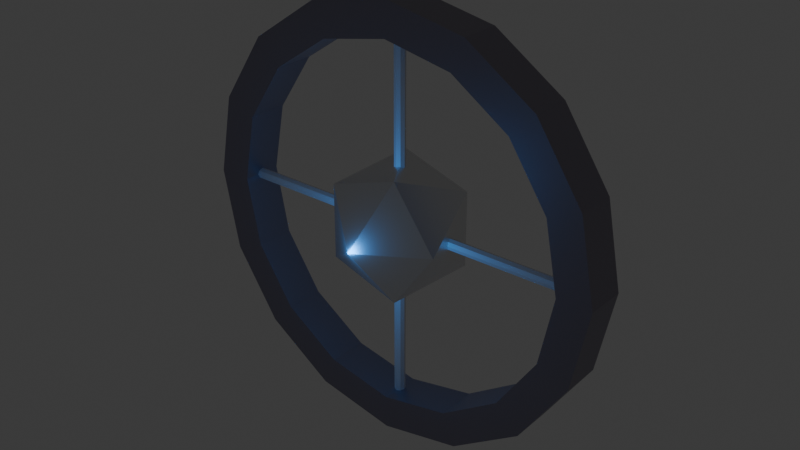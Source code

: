 # Source: decoy.blend  (saved by Blender 4.2.66; exported with 4.5.12 LTS)
import bpy
from mathutils import Matrix  # noqa: F401  (used for matrix-valued properties, if any)

bpy.ops.wm.read_factory_settings(use_empty=True)
scene = bpy.context.scene
scene.name = 'Scene'

# ---- collections
col_collection = bpy.data.collections.new('Collection'); scene.collection.children.link(col_collection)

# ---- materials (node trees are filled in below, after node groups)
mat_material_001 = bpy.data.materials.new('Material.001')
mat_material_002 = bpy.data.materials.new('Material.002')
mat_material_003 = bpy.data.materials.new('Material.003')

# ---- material node trees
mat_material_001.use_nodes = True; mat_material_001.node_tree.nodes.clear()
_N = mat_material_001.node_tree.nodes; _L = mat_material_001.node_tree.links
n0 = _N.new('ShaderNodeBsdfPrincipled'); n0.name = 'Principled BSDF'; n0.location = (10, 300)
n0.inputs[0].default_value = (0.3062, 0.2849, 0.3456, 1.0)
n0.inputs[1].default_value = 0.7818
n0.inputs[2].default_value = 0.4273
n1 = _N.new('ShaderNodeOutputMaterial'); n1.name = 'Material Output'; n1.location = (300, 300)
_L.new(n0.outputs[0], n1.inputs[0])
n1.is_active_output = True
mat_material_002.use_nodes = True; mat_material_002.node_tree.nodes.clear()
_N = mat_material_002.node_tree.nodes; _L = mat_material_002.node_tree.links
n0 = _N.new('ShaderNodeBsdfPrincipled'); n0.name = 'Principled BSDF'; n0.location = (10, 300)
n0.inputs[1].default_value = 1.0
n0.inputs[2].default_value = 0.3591
n1 = _N.new('ShaderNodeOutputMaterial'); n1.name = 'Material Output'; n1.location = (300, 300)
_L.new(n0.outputs[0], n1.inputs[0])
n1.is_active_output = True
mat_material_003.use_nodes = True; mat_material_003.node_tree.nodes.clear()
_N = mat_material_003.node_tree.nodes; _L = mat_material_003.node_tree.links
n0 = _N.new('ShaderNodeBsdfPrincipled'); n0.name = 'Principled BSDF'; n0.location = (10, 300)
n0.inputs[1].default_value = 0.2773
n0.inputs[2].default_value = 0.7364
n1 = _N.new('ShaderNodeOutputMaterial'); n1.name = 'Material Output'; n1.location = (300, 300)
_L.new(n0.outputs[0], n1.inputs[0])
n1.is_active_output = True

# ---- world
world_world = bpy.data.worlds.new('World'); scene.world = world_world
world_world.use_nodes = True; world_world.node_tree.nodes.clear()
_N = world_world.node_tree.nodes; _L = world_world.node_tree.links
n0 = _N.new('ShaderNodeOutputWorld'); n0.name = 'World Output'; n0.location = (300, 300)
n1 = _N.new('ShaderNodeBackground'); n1.name = 'Background'; n1.location = (10, 300)
n1.inputs[0].default_value = (0.05088, 0.05088, 0.05088, 1.0)
_L.new(n1.outputs[0], n0.inputs[0])
n0.is_active_output = True
world_world.color = (0.05088, 0.05088, 0.05088)
world_world.sun_shadow_jitter_overblur = 0.0

# ---- lights
light_point = bpy.data.lights.new('Point', 'POINT')
light_point.color = (0.04389, 0.3496, 1.0)
light_point.use_shadow = False
light_point.energy = 5.0
light_point.shadow_soft_size = 0.1

# ---- meshes
me_cylinder = bpy.data.meshes.new('Cylinder')
me_cylinder.from_pydata([(0.0, 1.0, -1.0), (0.0, 1.0, 1.0), (0.3827, 0.9239, -1.0), (0.3827, 0.9239, 1.0), (0.7071, 0.7071, -1.0), (0.7071, 0.7071, 1.0), (0.9239, 0.3827, -1.0), (0.9239, 0.3827, 1.0), (1.0, 0.0, -1.0), (1.0, 0.0, 1.0), (0.9239, -0.3827, -1.0), (0.9239, -0.3827, 1.0), (0.7071, -0.7071, -1.0), (0.7071, -0.7071, 1.0), (0.3827, -0.9239, -1.0), (0.3827, -0.9239, 1.0), (0.0, -1.0, -1.0), (0.0, -1.0, 1.0), (-0.3827, -0.9239, -1.0), (-0.3827, -0.9239, 1.0), (-0.7071, -0.7071, -1.0), (-0.7071, -0.7071, 1.0), (-0.9239, -0.3827, -1.0), (-0.9239, -0.3827, 1.0), (-1.0, 0.0, -1.0), (-1.0, 0.0, 1.0), (-0.9239, 0.3827, -1.0), (-0.9239, 0.3827, 1.0), (-0.7071, 0.7071, -1.0), (-0.7071, 0.7071, 1.0), (-0.3827, 0.9239, -1.0), (-0.3827, 0.9239, 1.0), (0.0, 0.84, -1.0), (0.0, 0.84, 1.0), (0.3215, 0.7761, -1.0), (0.3215, 0.7761, 1.0), (0.594, 0.594, -1.0), (0.594, 0.594, 1.0), (0.7761, 0.3215, -1.0), (0.7761, 0.3215, 1.0), (0.84, 0.0, -1.0), (0.84, 0.0, 1.0), (0.7761, -0.3215, -1.0), (0.7761, -0.3215, 1.0), (0.594, -0.594, -1.0), (0.594, -0.594, 1.0), (0.3215, -0.7761, -1.0), (0.3215, -0.7761, 1.0), (0.0, -0.84, -1.0), (0.0, -0.84, 1.0), (-0.3215, -0.7761, -1.0), (-0.3215, -0.7761, 1.0), (-0.594, -0.594, -1.0), (-0.594, -0.594, 1.0), (-0.7761, -0.3215, -1.0), (-0.7761, -0.3215, 1.0), (-0.84, 0.0, -1.0), (-0.84, 0.0, 1.0), (-0.7761, 0.3215, -1.0), (-0.7761, 0.3215, 1.0), (-0.594, 0.594, -1.0), (-0.594, 0.594, 1.0), (-0.3215, 0.7761, -1.0), (-0.3215, 0.7761, 1.0)], [], [(0, 1, 3, 2), (2, 3, 5, 4), (4, 5, 7, 6), (6, 7, 9, 8), (8, 9, 11, 10), (10, 11, 13, 12), (12, 13, 15, 14), (14, 15, 17, 16), (16, 17, 19, 18), (18, 19, 21, 20), (20, 21, 23, 22), (22, 23, 25, 24), (24, 25, 27, 26), (26, 27, 29, 28), (28, 29, 31, 30), (30, 31, 1, 0), (32, 34, 35, 33), (34, 36, 37, 35), (36, 38, 39, 37), (38, 40, 41, 39), (40, 42, 43, 41), (42, 44, 45, 43), (44, 46, 47, 45), (46, 48, 49, 47), (48, 50, 51, 49), (50, 52, 53, 51), (52, 54, 55, 53), (54, 56, 57, 55), (56, 58, 59, 57), (58, 60, 61, 59), (60, 62, 63, 61), (62, 32, 33, 63), (0, 2, 34, 32), (3, 1, 33, 35), (2, 4, 36, 34), (5, 3, 35, 37), (4, 6, 38, 36), (7, 5, 37, 39), (6, 8, 40, 38), (9, 7, 39, 41), (8, 10, 42, 40), (11, 9, 41, 43), (10, 12, 44, 42), (13, 11, 43, 45), (12, 14, 46, 44), (15, 13, 45, 47), (14, 16, 48, 46), (17, 15, 47, 49), (16, 18, 50, 48), (19, 17, 49, 51), (18, 20, 52, 50), (21, 19, 51, 53), (20, 22, 54, 52), (23, 21, 53, 55), (22, 24, 56, 54), (25, 23, 55, 57), (24, 26, 58, 56), (27, 25, 57, 59), (26, 28, 60, 58), (29, 27, 59, 61), (28, 30, 62, 60), (31, 29, 61, 63), (30, 0, 32, 62), (1, 31, 63, 33)])
_uv = me_cylinder.uv_layers.new(name='UVMap')
_uv.uv.foreach_set('vector', [1.0, 0.0, 1.0, 1.0, 0.9375, 1.0, 0.9375, 0.0, 0.9375, 0.0, 0.9375, 1.0, 0.875, 1.0, 0.875, 0.0, 0.875, 0.0, 0.875, 1.0, 0.8125, 1.0, 0.8125, 0.0, 0.8125, 0.0, 0.8125, 1.0, 0.75, 1.0, 0.75, 0.0, 0.75, 0.0, 0.75, 1.0, 0.6875, 1.0, 0.6875, 0.0, 0.6875, 0.0, 0.6875, 1.0, 0.625, 1.0, 0.625, 0.0, 0.625, 0.0, 0.625, 1.0, 0.5625, 1.0, 0.5625, 0.0, 0.5625, 0.0, 0.5625, 1.0, 0.5, 1.0, 0.5, 0.0, 0.5, 0.0, 0.5, 1.0, 0.4375, 1.0, 0.4375, 0.0, 0.4375, 0.0, 0.4375, 1.0, 0.375, 1.0, 0.375, 0.0, 0.375, 0.0, 0.375, 1.0, 0.3125, 1.0, 0.3125, 0.0, 0.3125, 0.0, 0.3125, 1.0, 0.25, 1.0, 0.25, 0.0, 0.25, 0.0, 0.25, 1.0, 0.1875, 1.0, 0.1875, 0.0, 0.1875, 0.0, 0.1875, 1.0, 0.125, 1.0, 0.125, 0.0, 0.125, 0.0, 0.125, 1.0, 0.0625, 1.0, 0.0625, 0.0, 0.0625, 0.0, 0.0625, 1.0, 0.0, 1.0, 0.0, 0.0, 1.0, 0.0, 0.9375, 0.0, 0.9375, 1.0, 1.0, 1.0, 0.9375, 0.0, 0.875, 0.0, 0.875, 1.0, 0.9375, 1.0, 0.875, 0.0, 0.8125, 0.0, 0.8125, 1.0, 0.875, 1.0, 0.8125, 0.0, 0.75, 0.0, 0.75, 1.0, 0.8125, 1.0, 0.75, 0.0, 0.6875, 0.0, 0.6875, 1.0, 0.75, 1.0, 0.6875, 0.0, 0.625, 0.0, 0.625, 1.0, 0.6875, 1.0, 0.625, 0.0, 0.5625, 0.0, 0.5625, 1.0, 0.625, 1.0, 0.5625, 0.0, 0.5, 0.0, 0.5, 1.0, 0.5625, 1.0, 0.5, 0.0, 0.4375, 0.0, 0.4375, 1.0, 0.5, 1.0, 0.4375, 0.0, 0.375, 0.0, 0.375, 1.0, 0.4375, 1.0, 0.375, 0.0, 0.3125, 0.0, 0.3125, 1.0, 0.375, 1.0, 0.3125, 0.0, 0.25, 0.0, 0.25, 1.0, 0.3125, 1.0, 0.25, 0.0, 0.1875, 0.0, 0.1875, 1.0, 0.25, 1.0, 0.1875, 0.0, 0.125, 0.0, 0.125, 1.0, 0.1875, 1.0, 0.125, 0.0, 0.0625, 0.0, 0.0625, 1.0, 0.125, 1.0, 0.0625, 0.0, 0.0, 0.0, 0.0, 1.0, 0.0625, 1.0, 1.0, 0.0, 0.9375, 0.0, 0.9375, 0.0, 1.0, 0.0, 0.9375, 1.0, 1.0, 1.0, 1.0, 1.0, 0.9375, 1.0, 0.9375, 0.0, 0.875, 0.0, 0.875, 0.0, 0.9375, 0.0, 0.875, 1.0, 0.9375, 1.0, 0.9375, 1.0, 0.875, 1.0, 0.875, 0.0, 0.8125, 0.0, 0.8125, 0.0, 0.875, 0.0, 0.8125, 1.0, 0.875, 1.0, 0.875, 1.0, 0.8125, 1.0, 0.8125, 0.0, 0.75, 0.0, 0.75, 0.0, 0.8125, 0.0, 0.75, 1.0, 0.8125, 1.0, 0.8125, 1.0, 0.75, 1.0, 0.75, 0.0, 0.6875, 0.0, 0.6875, 0.0, 0.75, 0.0, 0.6875, 1.0, 0.75, 1.0, 0.75, 1.0, 0.6875, 1.0, 0.6875, 0.0, 0.625, 0.0, 0.625, 0.0, 0.6875, 0.0, 0.625, 1.0, 0.6875, 1.0, 0.6875, 1.0, 0.625, 1.0, 0.625, 0.0, 0.5625, 0.0, 0.5625, 0.0, 0.625, 0.0, 0.5625, 1.0, 0.625, 1.0, 0.625, 1.0, 0.5625, 1.0, 0.5625, 0.0, 0.5, 0.0, 0.5, 0.0, 0.5625, 0.0, 0.5, 1.0, 0.5625, 1.0, 0.5625, 1.0, 0.5, 1.0, 0.5, 0.0, 0.4375, 0.0, 0.4375, 0.0, 0.5, 0.0, 0.4375, 1.0, 0.5, 1.0, 0.5, 1.0, 0.4375, 1.0, 0.4375, 0.0, 0.375, 0.0, 0.375, 0.0, 0.4375, 0.0, 0.375, 1.0, 0.4375, 1.0, 0.4375, 1.0, 0.375, 1.0, 0.375, 0.0, 0.3125, 0.0, 0.3125, 0.0, 0.375, 0.0, 0.3125, 1.0, 0.375, 1.0, 0.375, 1.0, 0.3125, 1.0, 0.3125, 0.0, 0.25, 0.0, 0.25, 0.0, 0.3125, 0.0, 0.25, 1.0, 0.3125, 1.0, 0.3125, 1.0, 0.25, 1.0, 0.25, 0.0, 0.1875, 0.0, 0.1875, 0.0, 0.25, 0.0, 0.1875, 1.0, 0.25, 1.0, 0.25, 1.0, 0.1875, 1.0, 0.1875, 0.0, 0.125, 0.0, 0.125, 0.0, 0.1875, 0.0, 0.125, 1.0, 0.1875, 1.0, 0.1875, 1.0, 0.125, 1.0, 0.125, 0.0, 0.0625, 0.0, 0.0625, 0.0, 0.125, 0.0, 0.0625, 1.0, 0.125, 1.0, 0.125, 1.0, 0.0625, 1.0, 0.0625, 0.0, 0.0, 0.0, 0.0, 0.0, 0.0625, 0.0, 0.0, 1.0, 0.0625, 1.0, 0.0625, 1.0, 0.0, 1.0])
me_cylinder.materials.append(mat_material_001)
me_cylinder.update()
me_icosphere = bpy.data.meshes.new('Icosphere')
me_icosphere.from_pydata([(0.0, 0.0, -1.0), (0.7236, -0.5257, -0.4472), (-0.2764, -0.8506, -0.4472), (-0.8944, 0.0, -0.4472), (-0.2764, 0.8506, -0.4472), (0.7236, 0.5257, -0.4472), (0.2764, -0.8506, 0.4472), (-0.7236, -0.5257, 0.4472), (-0.7236, 0.5257, 0.4472), (0.2764, 0.8506, 0.4472), (0.8944, 0.0, 0.4472), (0.0, 0.0, 1.0)], [], [(0, 1, 2), (1, 0, 5), (0, 2, 3), (0, 3, 4), (0, 4, 5), (1, 5, 10), (2, 1, 6), (3, 2, 7), (4, 3, 8), (5, 4, 9), (1, 10, 6), (2, 6, 7), (3, 7, 8), (4, 8, 9), (5, 9, 10), (6, 10, 11), (7, 6, 11), (8, 7, 11), (9, 8, 11), (10, 9, 11)])
_uv = me_icosphere.uv_layers.new(name='UVMap')
_uv.uv.foreach_set('vector', [0.1818, 0.0, 0.2727, 0.1575, 0.09091, 0.1575, 0.2727, 0.1575, 0.3636, 0.0, 0.4545, 0.1575, 0.9091, 0.0, 1.0, 0.1575, 0.8182, 0.1575, 0.7273, 0.0, 0.8182, 0.1575, 0.6364, 0.1575, 0.5455, 0.0, 0.6364, 0.1575, 0.4545, 0.1575, 0.2727, 0.1575, 0.4545, 0.1575, 0.3636, 0.3149, 0.09091, 0.1575, 0.2727, 0.1575, 0.1818, 0.3149, 0.8182, 0.1575, 1.0, 0.1575, 0.9091, 0.3149, 0.6364, 0.1575, 0.8182, 0.1575, 0.7273, 0.3149, 0.4545, 0.1575, 0.6364, 0.1575, 0.5455, 0.3149, 0.2727, 0.1575, 0.3636, 0.3149, 0.1818, 0.3149, 0.09091, 0.1575, 0.1818, 0.3149, 0.0, 0.3149, 0.8182, 0.1575, 0.9091, 0.3149, 0.7273, 0.3149, 0.6364, 0.1575, 0.7273, 0.3149, 0.5455, 0.3149, 0.4545, 0.1575, 0.5455, 0.3149, 0.3636, 0.3149, 0.1818, 0.3149, 0.3636, 0.3149, 0.2727, 0.4724, 0.0, 0.3149, 0.1818, 0.3149, 0.09091, 0.4724, 0.7273, 0.3149, 0.9091, 0.3149, 0.8182, 0.4724, 0.5455, 0.3149, 0.7273, 0.3149, 0.6364, 0.4724, 0.3636, 0.3149, 0.5455, 0.3149, 0.4545, 0.4724])
me_icosphere.materials.append(mat_material_002)
me_icosphere.update()
me_cylinder_001 = bpy.data.meshes.new('Cylinder.001')
me_cylinder_001.from_pydata([(0.0, 0.05, -1.0), (0.0, 0.05, 1.0), (0.03536, 0.03536, -1.0), (0.03536, 0.03536, 1.0), (0.05, 0.0, -1.0), (0.05, 0.0, 1.0), (0.03536, -0.03536, -1.0), (0.03536, -0.03536, 1.0), (0.0, -0.05, -1.0), (0.0, -0.05, 1.0), (-0.03536, -0.03536, -1.0), (-0.03536, -0.03536, 1.0), (-0.05, 0.0, -1.0), (-0.05, 0.0, 1.0), (-0.03536, 0.03536, -1.0), (-0.03536, 0.03536, 1.0)], [], [(0, 1, 3, 2), (2, 3, 5, 4), (4, 5, 7, 6), (6, 7, 9, 8), (8, 9, 11, 10), (10, 11, 13, 12), (3, 1, 15, 13, 11, 9, 7, 5), (12, 13, 15, 14), (14, 15, 1, 0), (0, 2, 4, 6, 8, 10, 12, 14)])
_uv = me_cylinder_001.uv_layers.new(name='UVMap')
_uv.uv.foreach_set('vector', [1.0, 0.5, 1.0, 1.0, 0.875, 1.0, 0.875, 0.5, 0.875, 0.5, 0.875, 1.0, 0.75, 1.0, 0.75, 0.5, 0.75, 0.5, 0.75, 1.0, 0.625, 1.0, 0.625, 0.5, 0.625, 0.5, 0.625, 1.0, 0.5, 1.0, 0.5, 0.5, 0.5, 0.5, 0.5, 1.0, 0.375, 1.0, 0.375, 0.5, 0.375, 0.5, 0.375, 1.0, 0.25, 1.0, 0.25, 0.5, 0.4197, 0.4197, 0.25, 0.49, 0.08029, 0.4197, 0.01, 0.25, 0.08029, 0.08029, 0.25, 0.01, 0.4197, 0.08029, 0.49, 0.25, 0.25, 0.5, 0.25, 1.0, 0.125, 1.0, 0.125, 0.5, 0.125, 0.5, 0.125, 1.0, 0.0, 1.0, 0.0, 0.5, 0.75, 0.49, 0.9197, 0.4197, 0.99, 0.25, 0.9197, 0.08029, 0.75, 0.01, 0.5803, 0.08029, 0.51, 0.25, 0.5803, 0.4197])
me_cylinder_001.materials.append(mat_material_003)
me_cylinder_001.update()
me_cylinder_002 = bpy.data.meshes.new('Cylinder.002')
me_cylinder_002.from_pydata([(0.0, 0.05, -1.0), (0.0, 0.05, 1.0), (0.03536, 0.03536, -1.0), (0.03536, 0.03536, 1.0), (0.05, 0.0, -1.0), (0.05, 0.0, 1.0), (0.03536, -0.03536, -1.0), (0.03536, -0.03536, 1.0), (0.0, -0.05, -1.0), (0.0, -0.05, 1.0), (-0.03536, -0.03536, -1.0), (-0.03536, -0.03536, 1.0), (-0.05, 0.0, -1.0), (-0.05, 0.0, 1.0), (-0.03536, 0.03536, -1.0), (-0.03536, 0.03536, 1.0)], [], [(0, 1, 3, 2), (2, 3, 5, 4), (4, 5, 7, 6), (6, 7, 9, 8), (8, 9, 11, 10), (10, 11, 13, 12), (3, 1, 15, 13, 11, 9, 7, 5), (12, 13, 15, 14), (14, 15, 1, 0), (0, 2, 4, 6, 8, 10, 12, 14)])
_uv = me_cylinder_002.uv_layers.new(name='UVMap')
_uv.uv.foreach_set('vector', [1.0, 0.5, 1.0, 1.0, 0.875, 1.0, 0.875, 0.5, 0.875, 0.5, 0.875, 1.0, 0.75, 1.0, 0.75, 0.5, 0.75, 0.5, 0.75, 1.0, 0.625, 1.0, 0.625, 0.5, 0.625, 0.5, 0.625, 1.0, 0.5, 1.0, 0.5, 0.5, 0.5, 0.5, 0.5, 1.0, 0.375, 1.0, 0.375, 0.5, 0.375, 0.5, 0.375, 1.0, 0.25, 1.0, 0.25, 0.5, 0.4197, 0.4197, 0.25, 0.49, 0.08029, 0.4197, 0.01, 0.25, 0.08029, 0.08029, 0.25, 0.01, 0.4197, 0.08029, 0.49, 0.25, 0.25, 0.5, 0.25, 1.0, 0.125, 1.0, 0.125, 0.5, 0.125, 0.5, 0.125, 1.0, 0.0, 1.0, 0.0, 0.5, 0.75, 0.49, 0.9197, 0.4197, 0.99, 0.25, 0.9197, 0.08029, 0.75, 0.01, 0.5803, 0.08029, 0.51, 0.25, 0.5803, 0.4197])
me_cylinder_002.materials.append(mat_material_003)
me_cylinder_002.update()

# ---- objects
ob_cylinder = bpy.data.objects.new('Cylinder', me_cylinder)
ob_icosphere = bpy.data.objects.new('Icosphere', me_icosphere)
ob_cylinder_001 = bpy.data.objects.new('Cylinder.001', me_cylinder_001)
ob_cylinder_002 = bpy.data.objects.new('Cylinder.002', me_cylinder_002)
ob_point = bpy.data.objects.new('Point', light_point)

# ---- transforms, parenting, visibility, modifiers, constraints
ob_cylinder.location = (0.0, 0.0, 0.0)
ob_cylinder.rotation_euler = (1.571, -0.0, 0.0)
ob_cylinder.scale = (1.0, 1.0, 0.09431)
ob_icosphere.location = (0.0, 0.0, 0.0)
ob_icosphere.rotation_euler = (1.571, 0.0, 0.0)
ob_icosphere.scale = (0.3313, 0.3313, 0.3313)
ob_cylinder_001.location = (0.0, 0.0, 0.0)
ob_cylinder_001.rotation_euler = (1.571, -4.371e-08, 1.571)
ob_cylinder_001.scale = (0.5, 0.5, 0.8946)
ob_cylinder_002.location = (0.0, 0.0, 0.0)
ob_cylinder_002.rotation_euler = (-4.371e-08, -4.371e-08, 1.571)
ob_cylinder_002.scale = (0.5, 0.5, 0.8946)
ob_point.location = (0.0, -0.3474, 0.0)

# ---- collection membership
col_collection.objects.link(ob_cylinder)
col_collection.objects.link(ob_icosphere)
col_collection.objects.link(ob_cylinder_001)
col_collection.objects.link(ob_cylinder_002)
col_collection.objects.link(ob_point)

# ---- scene / render settings (as saved in the file)
scene.frame_start = 1; scene.frame_end = 250; scene.frame_set(1)
scene.render.engine = 'BLENDER_EEVEE_NEXT'
bpy.context.view_layer.update()

# ---- added for rendering (the .blend has no active camera): camera
cam_auto = bpy.data.cameras.new('AutoCamera')
cam_auto.lens = 50.0
cam_auto.sensor_width = 36.0
cam_auto.clip_end = 1000.0
ob_auto_camera = bpy.data.objects.new('AutoCamera', cam_auto)
scene.collection.objects.link(ob_auto_camera)
ob_auto_camera.location = (2.68778, -3.22534, 2.15022)
ob_auto_camera.rotation_euler = (1.09748, -7.21219e-08, 0.694738)
scene.camera = ob_auto_camera
bpy.context.view_layer.update()
